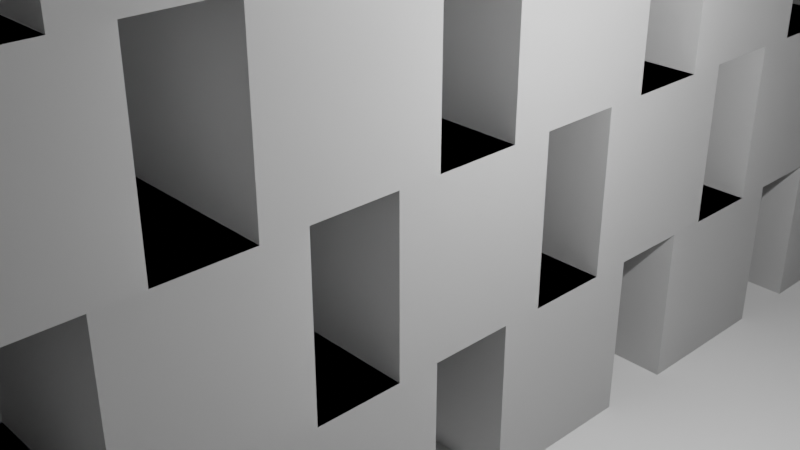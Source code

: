 # Source: piramidka.blend  (saved by Blender 3.6.13; exported with 4.5.12 LTS)
import bpy
from mathutils import Matrix  # noqa: F401  (used for matrix-valued properties, if any)

bpy.ops.wm.read_factory_settings(use_empty=True)
scene = bpy.context.scene
scene.name = 'Scene'

# ---- collections
col_collection = bpy.data.collections.new('Collection'); scene.collection.children.link(col_collection)

# ---- materials (node trees are filled in below, after node groups)
mat_material = bpy.data.materials.new('Material')
mat_material.alpha_threshold = 0.0
mat_material.use_transparent_shadow = False
mat_material.roughness = 0.5
mat_material.line_color = (0.0, 0.0, 0.0, 1.0)

# ---- material node trees
mat_material.use_nodes = True; mat_material.node_tree.nodes.clear()
_N = mat_material.node_tree.nodes; _L = mat_material.node_tree.links
n0 = _N.new('ShaderNodeOutputMaterial'); n0.name = 'Material Output'; n0.location = (300, 300)
n1 = _N.new('ShaderNodeBsdfPrincipled'); n1.name = 'Principled BSDF'; n1.location = (10, 300)
n1.distribution = 'GGX'
n1.subsurface_method = 'RANDOM_WALK_SKIN'
n1.inputs[3].default_value = 1.45
n1.inputs[27].default_value = (0.0, 0.0, 0.0, 1.0)
n1.inputs[28].default_value = 1.0
_L.new(n1.outputs[0], n0.inputs[0])
n0.is_active_output = True

# ---- world
world_world = bpy.data.worlds.new('World'); scene.world = world_world
world_world.use_nodes = True; world_world.node_tree.nodes.clear()
_N = world_world.node_tree.nodes; _L = world_world.node_tree.links
n0 = _N.new('ShaderNodeOutputWorld'); n0.name = 'World Output'; n0.location = (300, 300)
n1 = _N.new('ShaderNodeBackground'); n1.name = 'Background'; n1.location = (10, 300)
n1.inputs[0].default_value = (0.05088, 0.05088, 0.05088, 1.0)
_L.new(n1.outputs[0], n0.inputs[0])
n0.is_active_output = True
world_world.color = (0.05088, 0.05088, 0.05088)
world_world.use_sun_shadow = False
world_world.sun_shadow_jitter_overblur = 0.0

# ---- cameras
cam_camera = bpy.data.cameras.new('Camera')
cam_camera.clip_end = 100.0
cam_camera.ortho_scale = 7.314

# ---- lights
light_light = bpy.data.lights.new('Light', 'POINT')
light_light.transmission_factor = 0.0
light_light.energy = 1000.0
light_light.shadow_soft_size = 0.1
light_light.shadow_maximum_resolution = 0.006
light_light.use_absolute_resolution = True

# ---- meshes
me_cube = bpy.data.meshes.new('Cube')
me_cube.from_pydata([(1.0, 1.0, 1.0), (1.0, 1.0, -1.0), (1.0, -1.0, 1.0), (1.0, -1.0, -1.0), (-1.0, 1.0, 1.0), (-1.0, 1.0, -1.0), (-1.0, -1.0, 1.0), (-1.0, -1.0, -1.0)], [], [(0, 4, 6, 2), (3, 2, 6, 7), (7, 6, 4, 5), (5, 1, 3, 7), (1, 0, 2, 3), (5, 4, 0, 1)])
_uv = me_cube.uv_layers.new(name='UVMap')
_uv.uv.foreach_set('vector', [0.625, 0.5, 0.875, 0.5, 0.875, 0.75, 0.625, 0.75, 0.375, 0.75, 0.625, 0.75, 0.625, 1.0, 0.375, 1.0, 0.375, 0.0, 0.625, 0.0, 0.625, 0.25, 0.375, 0.25, 0.125, 0.5, 0.375, 0.5, 0.375, 0.75, 0.125, 0.75, 0.375, 0.5, 0.625, 0.5, 0.625, 0.75, 0.375, 0.75, 0.375, 0.25, 0.625, 0.25, 0.625, 0.5, 0.375, 0.5])
me_cube.materials.append(mat_material)
me_cube.use_mirror_vertex_groups = False
me_cube.update()
me_cube_005 = bpy.data.meshes.new('Cube.005')
me_cube_005.from_pydata([(1.0, 1.0, 1.0), (1.0, 1.0, -1.0), (1.0, -1.0, 1.0), (1.0, -1.0, -1.0), (-1.0, 1.0, 1.0), (-1.0, 1.0, -1.0), (-1.0, -1.0, 1.0), (-1.0, -1.0, -1.0)], [], [(0, 4, 6, 2), (3, 2, 6, 7), (7, 6, 4, 5), (5, 1, 3, 7), (1, 0, 2, 3), (5, 4, 0, 1)])
_uv = me_cube_005.uv_layers.new(name='UVMap')
_uv.uv.foreach_set('vector', [0.625, 0.5, 0.875, 0.5, 0.875, 0.75, 0.625, 0.75, 0.375, 0.75, 0.625, 0.75, 0.625, 1.0, 0.375, 1.0, 0.375, 0.0, 0.625, 0.0, 0.625, 0.25, 0.375, 0.25, 0.125, 0.5, 0.375, 0.5, 0.375, 0.75, 0.125, 0.75, 0.375, 0.5, 0.625, 0.5, 0.625, 0.75, 0.375, 0.75, 0.375, 0.25, 0.625, 0.25, 0.625, 0.5, 0.375, 0.5])
me_cube_005.materials.append(mat_material)
me_cube_005.use_mirror_vertex_groups = False
me_cube_005.update()
me_cube_006 = bpy.data.meshes.new('Cube.006')
me_cube_006.from_pydata([(1.0, 1.0, 1.0), (1.0, 1.0, -1.0), (1.0, -1.0, 1.0), (1.0, -1.0, -1.0), (-1.0, 1.0, 1.0), (-1.0, 1.0, -1.0), (-1.0, -1.0, 1.0), (-1.0, -1.0, -1.0)], [], [(0, 4, 6, 2), (3, 2, 6, 7), (7, 6, 4, 5), (5, 1, 3, 7), (1, 0, 2, 3), (5, 4, 0, 1)])
_uv = me_cube_006.uv_layers.new(name='UVMap')
_uv.uv.foreach_set('vector', [0.625, 0.5, 0.875, 0.5, 0.875, 0.75, 0.625, 0.75, 0.375, 0.75, 0.625, 0.75, 0.625, 1.0, 0.375, 1.0, 0.375, 0.0, 0.625, 0.0, 0.625, 0.25, 0.375, 0.25, 0.125, 0.5, 0.375, 0.5, 0.375, 0.75, 0.125, 0.75, 0.375, 0.5, 0.625, 0.5, 0.625, 0.75, 0.375, 0.75, 0.375, 0.25, 0.625, 0.25, 0.625, 0.5, 0.375, 0.5])
me_cube_006.materials.append(mat_material)
me_cube_006.use_mirror_vertex_groups = False
me_cube_006.update()
me_cube_007 = bpy.data.meshes.new('Cube.007')
me_cube_007.from_pydata([(1.0, 1.0, 1.0), (1.0, 1.0, -1.0), (1.0, -1.0, 1.0), (1.0, -1.0, -1.0), (-1.0, 1.0, 1.0), (-1.0, 1.0, -1.0), (-1.0, -1.0, 1.0), (-1.0, -1.0, -1.0)], [], [(0, 4, 6, 2), (3, 2, 6, 7), (7, 6, 4, 5), (5, 1, 3, 7), (1, 0, 2, 3), (5, 4, 0, 1)])
_uv = me_cube_007.uv_layers.new(name='UVMap')
_uv.uv.foreach_set('vector', [0.625, 0.5, 0.875, 0.5, 0.875, 0.75, 0.625, 0.75, 0.375, 0.75, 0.625, 0.75, 0.625, 1.0, 0.375, 1.0, 0.375, 0.0, 0.625, 0.0, 0.625, 0.25, 0.375, 0.25, 0.125, 0.5, 0.375, 0.5, 0.375, 0.75, 0.125, 0.75, 0.375, 0.5, 0.625, 0.5, 0.625, 0.75, 0.375, 0.75, 0.375, 0.25, 0.625, 0.25, 0.625, 0.5, 0.375, 0.5])
me_cube_007.materials.append(mat_material)
me_cube_007.use_mirror_vertex_groups = False
me_cube_007.update()
me_cube_008 = bpy.data.meshes.new('Cube.008')
me_cube_008.from_pydata([(1.0, 1.0, 1.0), (1.0, 1.0, -1.0), (1.0, -1.0, 1.0), (1.0, -1.0, -1.0), (-1.0, 1.0, 1.0), (-1.0, 1.0, -1.0), (-1.0, -1.0, 1.0), (-1.0, -1.0, -1.0)], [], [(0, 4, 6, 2), (3, 2, 6, 7), (7, 6, 4, 5), (5, 1, 3, 7), (1, 0, 2, 3), (5, 4, 0, 1)])
_uv = me_cube_008.uv_layers.new(name='UVMap')
_uv.uv.foreach_set('vector', [0.625, 0.5, 0.875, 0.5, 0.875, 0.75, 0.625, 0.75, 0.375, 0.75, 0.625, 0.75, 0.625, 1.0, 0.375, 1.0, 0.375, 0.0, 0.625, 0.0, 0.625, 0.25, 0.375, 0.25, 0.125, 0.5, 0.375, 0.5, 0.375, 0.75, 0.125, 0.75, 0.375, 0.5, 0.625, 0.5, 0.625, 0.75, 0.375, 0.75, 0.375, 0.25, 0.625, 0.25, 0.625, 0.5, 0.375, 0.5])
me_cube_008.materials.append(mat_material)
me_cube_008.use_mirror_vertex_groups = False
me_cube_008.update()
me_cube_009 = bpy.data.meshes.new('Cube.009')
me_cube_009.from_pydata([(1.0, 1.0, 1.0), (1.0, 1.0, -1.0), (1.0, -1.0, 1.0), (1.0, -1.0, -1.0), (-1.0, 1.0, 1.0), (-1.0, 1.0, -1.0), (-1.0, -1.0, 1.0), (-1.0, -1.0, -1.0)], [], [(0, 4, 6, 2), (3, 2, 6, 7), (7, 6, 4, 5), (5, 1, 3, 7), (1, 0, 2, 3), (5, 4, 0, 1)])
_uv = me_cube_009.uv_layers.new(name='UVMap')
_uv.uv.foreach_set('vector', [0.625, 0.5, 0.875, 0.5, 0.875, 0.75, 0.625, 0.75, 0.375, 0.75, 0.625, 0.75, 0.625, 1.0, 0.375, 1.0, 0.375, 0.0, 0.625, 0.0, 0.625, 0.25, 0.375, 0.25, 0.125, 0.5, 0.375, 0.5, 0.375, 0.75, 0.125, 0.75, 0.375, 0.5, 0.625, 0.5, 0.625, 0.75, 0.375, 0.75, 0.375, 0.25, 0.625, 0.25, 0.625, 0.5, 0.375, 0.5])
me_cube_009.materials.append(mat_material)
me_cube_009.use_mirror_vertex_groups = False
me_cube_009.update()
me_cube_011 = bpy.data.meshes.new('Cube.011')
me_cube_011.from_pydata([(1.0, 1.0, 1.0), (1.0, 1.0, -1.0), (1.0, -1.0, 1.0), (1.0, -1.0, -1.0), (-1.0, 1.0, 1.0), (-1.0, 1.0, -1.0), (-1.0, -1.0, 1.0), (-1.0, -1.0, -1.0)], [], [(0, 4, 6, 2), (3, 2, 6, 7), (7, 6, 4, 5), (5, 1, 3, 7), (1, 0, 2, 3), (5, 4, 0, 1)])
_uv = me_cube_011.uv_layers.new(name='UVMap')
_uv.uv.foreach_set('vector', [0.625, 0.5, 0.875, 0.5, 0.875, 0.75, 0.625, 0.75, 0.375, 0.75, 0.625, 0.75, 0.625, 1.0, 0.375, 1.0, 0.375, 0.0, 0.625, 0.0, 0.625, 0.25, 0.375, 0.25, 0.125, 0.5, 0.375, 0.5, 0.375, 0.75, 0.125, 0.75, 0.375, 0.5, 0.625, 0.5, 0.625, 0.75, 0.375, 0.75, 0.375, 0.25, 0.625, 0.25, 0.625, 0.5, 0.375, 0.5])
me_cube_011.materials.append(mat_material)
me_cube_011.use_mirror_vertex_groups = False
me_cube_011.update()
me_cube_012 = bpy.data.meshes.new('Cube.012')
me_cube_012.from_pydata([(1.0, 1.0, 1.0), (1.0, 1.0, -1.0), (1.0, -1.0, 1.0), (1.0, -1.0, -1.0), (-1.0, 1.0, 1.0), (-1.0, 1.0, -1.0), (-1.0, -1.0, 1.0), (-1.0, -1.0, -1.0)], [], [(0, 4, 6, 2), (3, 2, 6, 7), (7, 6, 4, 5), (5, 1, 3, 7), (1, 0, 2, 3), (5, 4, 0, 1)])
_uv = me_cube_012.uv_layers.new(name='UVMap')
_uv.uv.foreach_set('vector', [0.625, 0.5, 0.875, 0.5, 0.875, 0.75, 0.625, 0.75, 0.375, 0.75, 0.625, 0.75, 0.625, 1.0, 0.375, 1.0, 0.375, 0.0, 0.625, 0.0, 0.625, 0.25, 0.375, 0.25, 0.125, 0.5, 0.375, 0.5, 0.375, 0.75, 0.125, 0.75, 0.375, 0.5, 0.625, 0.5, 0.625, 0.75, 0.375, 0.75, 0.375, 0.25, 0.625, 0.25, 0.625, 0.5, 0.375, 0.5])
me_cube_012.materials.append(mat_material)
me_cube_012.use_mirror_vertex_groups = False
me_cube_012.update()
me_cube_013 = bpy.data.meshes.new('Cube.013')
me_cube_013.from_pydata([(1.0, 1.0, 1.0), (1.0, 1.0, -1.0), (1.0, -1.0, 1.0), (1.0, -1.0, -1.0), (-1.0, 1.0, 1.0), (-1.0, 1.0, -1.0), (-1.0, -1.0, 1.0), (-1.0, -1.0, -1.0)], [], [(0, 4, 6, 2), (3, 2, 6, 7), (7, 6, 4, 5), (5, 1, 3, 7), (1, 0, 2, 3), (5, 4, 0, 1)])
_uv = me_cube_013.uv_layers.new(name='UVMap')
_uv.uv.foreach_set('vector', [0.625, 0.5, 0.875, 0.5, 0.875, 0.75, 0.625, 0.75, 0.375, 0.75, 0.625, 0.75, 0.625, 1.0, 0.375, 1.0, 0.375, 0.0, 0.625, 0.0, 0.625, 0.25, 0.375, 0.25, 0.125, 0.5, 0.375, 0.5, 0.375, 0.75, 0.125, 0.75, 0.375, 0.5, 0.625, 0.5, 0.625, 0.75, 0.375, 0.75, 0.375, 0.25, 0.625, 0.25, 0.625, 0.5, 0.375, 0.5])
me_cube_013.materials.append(mat_material)
me_cube_013.use_mirror_vertex_groups = False
me_cube_013.update()
me_cube_014 = bpy.data.meshes.new('Cube.014')
me_cube_014.from_pydata([(1.0, 1.0, 1.0), (1.0, 1.0, -1.0), (1.0, -1.0, 1.0), (1.0, -1.0, -1.0), (-1.0, 1.0, 1.0), (-1.0, 1.0, -1.0), (-1.0, -1.0, 1.0), (-1.0, -1.0, -1.0)], [], [(0, 4, 6, 2), (3, 2, 6, 7), (7, 6, 4, 5), (5, 1, 3, 7), (1, 0, 2, 3), (5, 4, 0, 1)])
_uv = me_cube_014.uv_layers.new(name='UVMap')
_uv.uv.foreach_set('vector', [0.625, 0.5, 0.875, 0.5, 0.875, 0.75, 0.625, 0.75, 0.375, 0.75, 0.625, 0.75, 0.625, 1.0, 0.375, 1.0, 0.375, 0.0, 0.625, 0.0, 0.625, 0.25, 0.375, 0.25, 0.125, 0.5, 0.375, 0.5, 0.375, 0.75, 0.125, 0.75, 0.375, 0.5, 0.625, 0.5, 0.625, 0.75, 0.375, 0.75, 0.375, 0.25, 0.625, 0.25, 0.625, 0.5, 0.375, 0.5])
me_cube_014.materials.append(mat_material)
me_cube_014.use_mirror_vertex_groups = False
me_cube_014.update()
me_cube_015 = bpy.data.meshes.new('Cube.015')
me_cube_015.from_pydata([(1.0, 1.0, 1.0), (1.0, 1.0, -1.0), (1.0, -1.0, 1.0), (1.0, -1.0, -1.0), (-1.0, 1.0, 1.0), (-1.0, 1.0, -1.0), (-1.0, -1.0, 1.0), (-1.0, -1.0, -1.0)], [], [(0, 4, 6, 2), (3, 2, 6, 7), (7, 6, 4, 5), (5, 1, 3, 7), (1, 0, 2, 3), (5, 4, 0, 1)])
_uv = me_cube_015.uv_layers.new(name='UVMap')
_uv.uv.foreach_set('vector', [0.625, 0.5, 0.875, 0.5, 0.875, 0.75, 0.625, 0.75, 0.375, 0.75, 0.625, 0.75, 0.625, 1.0, 0.375, 1.0, 0.375, 0.0, 0.625, 0.0, 0.625, 0.25, 0.375, 0.25, 0.125, 0.5, 0.375, 0.5, 0.375, 0.75, 0.125, 0.75, 0.375, 0.5, 0.625, 0.5, 0.625, 0.75, 0.375, 0.75, 0.375, 0.25, 0.625, 0.25, 0.625, 0.5, 0.375, 0.5])
me_cube_015.materials.append(mat_material)
me_cube_015.use_mirror_vertex_groups = False
me_cube_015.update()
me_cube_016 = bpy.data.meshes.new('Cube.016')
me_cube_016.from_pydata([(1.0, 1.0, 1.0), (1.0, 1.0, -1.0), (1.0, -1.0, 1.0), (1.0, -1.0, -1.0), (-1.0, 1.0, 1.0), (-1.0, 1.0, -1.0), (-1.0, -1.0, 1.0), (-1.0, -1.0, -1.0)], [], [(0, 4, 6, 2), (3, 2, 6, 7), (7, 6, 4, 5), (5, 1, 3, 7), (1, 0, 2, 3), (5, 4, 0, 1)])
_uv = me_cube_016.uv_layers.new(name='UVMap')
_uv.uv.foreach_set('vector', [0.625, 0.5, 0.875, 0.5, 0.875, 0.75, 0.625, 0.75, 0.375, 0.75, 0.625, 0.75, 0.625, 1.0, 0.375, 1.0, 0.375, 0.0, 0.625, 0.0, 0.625, 0.25, 0.375, 0.25, 0.125, 0.5, 0.375, 0.5, 0.375, 0.75, 0.125, 0.75, 0.375, 0.5, 0.625, 0.5, 0.625, 0.75, 0.375, 0.75, 0.375, 0.25, 0.625, 0.25, 0.625, 0.5, 0.375, 0.5])
me_cube_016.materials.append(mat_material)
me_cube_016.use_mirror_vertex_groups = False
me_cube_016.update()
me_cube_017 = bpy.data.meshes.new('Cube.017')
me_cube_017.from_pydata([(1.0, 1.0, 1.0), (1.0, 1.0, -1.0), (1.0, -1.0, 1.0), (1.0, -1.0, -1.0), (-1.0, 1.0, 1.0), (-1.0, 1.0, -1.0), (-1.0, -1.0, 1.0), (-1.0, -1.0, -1.0)], [], [(0, 4, 6, 2), (3, 2, 6, 7), (7, 6, 4, 5), (5, 1, 3, 7), (1, 0, 2, 3), (5, 4, 0, 1)])
_uv = me_cube_017.uv_layers.new(name='UVMap')
_uv.uv.foreach_set('vector', [0.625, 0.5, 0.875, 0.5, 0.875, 0.75, 0.625, 0.75, 0.375, 0.75, 0.625, 0.75, 0.625, 1.0, 0.375, 1.0, 0.375, 0.0, 0.625, 0.0, 0.625, 0.25, 0.375, 0.25, 0.125, 0.5, 0.375, 0.5, 0.375, 0.75, 0.125, 0.75, 0.375, 0.5, 0.625, 0.5, 0.625, 0.75, 0.375, 0.75, 0.375, 0.25, 0.625, 0.25, 0.625, 0.5, 0.375, 0.5])
me_cube_017.materials.append(mat_material)
me_cube_017.use_mirror_vertex_groups = False
me_cube_017.update()
me_cube_018 = bpy.data.meshes.new('Cube.018')
me_cube_018.from_pydata([(1.0, 1.0, 1.0), (1.0, 1.0, -1.0), (1.0, -1.0, 1.0), (1.0, -1.0, -1.0), (-1.0, 1.0, 1.0), (-1.0, 1.0, -1.0), (-1.0, -1.0, 1.0), (-1.0, -1.0, -1.0)], [], [(0, 4, 6, 2), (3, 2, 6, 7), (7, 6, 4, 5), (5, 1, 3, 7), (1, 0, 2, 3), (5, 4, 0, 1)])
_uv = me_cube_018.uv_layers.new(name='UVMap')
_uv.uv.foreach_set('vector', [0.625, 0.5, 0.875, 0.5, 0.875, 0.75, 0.625, 0.75, 0.375, 0.75, 0.625, 0.75, 0.625, 1.0, 0.375, 1.0, 0.375, 0.0, 0.625, 0.0, 0.625, 0.25, 0.375, 0.25, 0.125, 0.5, 0.375, 0.5, 0.375, 0.75, 0.125, 0.75, 0.375, 0.5, 0.625, 0.5, 0.625, 0.75, 0.375, 0.75, 0.375, 0.25, 0.625, 0.25, 0.625, 0.5, 0.375, 0.5])
me_cube_018.materials.append(mat_material)
me_cube_018.use_mirror_vertex_groups = False
me_cube_018.update()
me_cube_019 = bpy.data.meshes.new('Cube.019')
me_cube_019.from_pydata([(1.0, 1.0, 1.0), (1.0, 1.0, -1.0), (1.0, -1.0, 1.0), (1.0, -1.0, -1.0), (-1.0, 1.0, 1.0), (-1.0, 1.0, -1.0), (-1.0, -1.0, 1.0), (-1.0, -1.0, -1.0)], [], [(0, 4, 6, 2), (3, 2, 6, 7), (7, 6, 4, 5), (5, 1, 3, 7), (1, 0, 2, 3), (5, 4, 0, 1)])
_uv = me_cube_019.uv_layers.new(name='UVMap')
_uv.uv.foreach_set('vector', [0.625, 0.5, 0.875, 0.5, 0.875, 0.75, 0.625, 0.75, 0.375, 0.75, 0.625, 0.75, 0.625, 1.0, 0.375, 1.0, 0.375, 0.0, 0.625, 0.0, 0.625, 0.25, 0.375, 0.25, 0.125, 0.5, 0.375, 0.5, 0.375, 0.75, 0.125, 0.75, 0.375, 0.5, 0.625, 0.5, 0.625, 0.75, 0.375, 0.75, 0.375, 0.25, 0.625, 0.25, 0.625, 0.5, 0.375, 0.5])
me_cube_019.materials.append(mat_material)
me_cube_019.use_mirror_vertex_groups = False
me_cube_019.update()
me_cube_020 = bpy.data.meshes.new('Cube.020')
me_cube_020.from_pydata([(1.0, 1.0, 1.0), (1.0, 1.0, -1.0), (1.0, -1.0, 1.0), (1.0, -1.0, -1.0), (-1.0, 1.0, 1.0), (-1.0, 1.0, -1.0), (-1.0, -1.0, 1.0), (-1.0, -1.0, -1.0)], [], [(0, 4, 6, 2), (3, 2, 6, 7), (7, 6, 4, 5), (5, 1, 3, 7), (1, 0, 2, 3), (5, 4, 0, 1)])
_uv = me_cube_020.uv_layers.new(name='UVMap')
_uv.uv.foreach_set('vector', [0.625, 0.5, 0.875, 0.5, 0.875, 0.75, 0.625, 0.75, 0.375, 0.75, 0.625, 0.75, 0.625, 1.0, 0.375, 1.0, 0.375, 0.0, 0.625, 0.0, 0.625, 0.25, 0.375, 0.25, 0.125, 0.5, 0.375, 0.5, 0.375, 0.75, 0.125, 0.75, 0.375, 0.5, 0.625, 0.5, 0.625, 0.75, 0.375, 0.75, 0.375, 0.25, 0.625, 0.25, 0.625, 0.5, 0.375, 0.5])
me_cube_020.materials.append(mat_material)
me_cube_020.use_mirror_vertex_groups = False
me_cube_020.update()
me_cube_021 = bpy.data.meshes.new('Cube.021')
me_cube_021.from_pydata([(1.0, 1.0, 1.0), (1.0, 1.0, -1.0), (1.0, -1.0, 1.0), (1.0, -1.0, -1.0), (-1.0, 1.0, 1.0), (-1.0, 1.0, -1.0), (-1.0, -1.0, 1.0), (-1.0, -1.0, -1.0)], [], [(0, 4, 6, 2), (3, 2, 6, 7), (7, 6, 4, 5), (5, 1, 3, 7), (1, 0, 2, 3), (5, 4, 0, 1)])
_uv = me_cube_021.uv_layers.new(name='UVMap')
_uv.uv.foreach_set('vector', [0.625, 0.5, 0.875, 0.5, 0.875, 0.75, 0.625, 0.75, 0.375, 0.75, 0.625, 0.75, 0.625, 1.0, 0.375, 1.0, 0.375, 0.0, 0.625, 0.0, 0.625, 0.25, 0.375, 0.25, 0.125, 0.5, 0.375, 0.5, 0.375, 0.75, 0.125, 0.75, 0.375, 0.5, 0.625, 0.5, 0.625, 0.75, 0.375, 0.75, 0.375, 0.25, 0.625, 0.25, 0.625, 0.5, 0.375, 0.5])
me_cube_021.materials.append(mat_material)
me_cube_021.use_mirror_vertex_groups = False
me_cube_021.update()
me_cube_022 = bpy.data.meshes.new('Cube.022')
me_cube_022.from_pydata([(1.0, 1.0, 1.0), (1.0, 1.0, -1.0), (1.0, -1.0, 1.0), (1.0, -1.0, -1.0), (-1.0, 1.0, 1.0), (-1.0, 1.0, -1.0), (-1.0, -1.0, 1.0), (-1.0, -1.0, -1.0)], [], [(0, 4, 6, 2), (3, 2, 6, 7), (7, 6, 4, 5), (5, 1, 3, 7), (1, 0, 2, 3), (5, 4, 0, 1)])
_uv = me_cube_022.uv_layers.new(name='UVMap')
_uv.uv.foreach_set('vector', [0.625, 0.5, 0.875, 0.5, 0.875, 0.75, 0.625, 0.75, 0.375, 0.75, 0.625, 0.75, 0.625, 1.0, 0.375, 1.0, 0.375, 0.0, 0.625, 0.0, 0.625, 0.25, 0.375, 0.25, 0.125, 0.5, 0.375, 0.5, 0.375, 0.75, 0.125, 0.75, 0.375, 0.5, 0.625, 0.5, 0.625, 0.75, 0.375, 0.75, 0.375, 0.25, 0.625, 0.25, 0.625, 0.5, 0.375, 0.5])
me_cube_022.materials.append(mat_material)
me_cube_022.use_mirror_vertex_groups = False
me_cube_022.update()
me_cube_023 = bpy.data.meshes.new('Cube.023')
me_cube_023.from_pydata([(1.0, 1.0, 1.0), (1.0, 1.0, -1.0), (1.0, -1.0, 1.0), (1.0, -1.0, -1.0), (-1.0, 1.0, 1.0), (-1.0, 1.0, -1.0), (-1.0, -1.0, 1.0), (-1.0, -1.0, -1.0)], [], [(0, 4, 6, 2), (3, 2, 6, 7), (7, 6, 4, 5), (5, 1, 3, 7), (1, 0, 2, 3), (5, 4, 0, 1)])
_uv = me_cube_023.uv_layers.new(name='UVMap')
_uv.uv.foreach_set('vector', [0.625, 0.5, 0.875, 0.5, 0.875, 0.75, 0.625, 0.75, 0.375, 0.75, 0.625, 0.75, 0.625, 1.0, 0.375, 1.0, 0.375, 0.0, 0.625, 0.0, 0.625, 0.25, 0.375, 0.25, 0.125, 0.5, 0.375, 0.5, 0.375, 0.75, 0.125, 0.75, 0.375, 0.5, 0.625, 0.5, 0.625, 0.75, 0.375, 0.75, 0.375, 0.25, 0.625, 0.25, 0.625, 0.5, 0.375, 0.5])
me_cube_023.materials.append(mat_material)
me_cube_023.use_mirror_vertex_groups = False
me_cube_023.update()
me_cube_024 = bpy.data.meshes.new('Cube.024')
me_cube_024.from_pydata([(1.0, 1.0, 1.0), (1.0, 1.0, -1.0), (1.0, -1.0, 1.0), (1.0, -1.0, -1.0), (-1.0, 1.0, 1.0), (-1.0, 1.0, -1.0), (-1.0, -1.0, 1.0), (-1.0, -1.0, -1.0)], [], [(0, 4, 6, 2), (3, 2, 6, 7), (7, 6, 4, 5), (5, 1, 3, 7), (1, 0, 2, 3), (5, 4, 0, 1)])
_uv = me_cube_024.uv_layers.new(name='UVMap')
_uv.uv.foreach_set('vector', [0.625, 0.5, 0.875, 0.5, 0.875, 0.75, 0.625, 0.75, 0.375, 0.75, 0.625, 0.75, 0.625, 1.0, 0.375, 1.0, 0.375, 0.0, 0.625, 0.0, 0.625, 0.25, 0.375, 0.25, 0.125, 0.5, 0.375, 0.5, 0.375, 0.75, 0.125, 0.75, 0.375, 0.5, 0.625, 0.5, 0.625, 0.75, 0.375, 0.75, 0.375, 0.25, 0.625, 0.25, 0.625, 0.5, 0.375, 0.5])
me_cube_024.materials.append(mat_material)
me_cube_024.use_mirror_vertex_groups = False
me_cube_024.update()
me_cube_025 = bpy.data.meshes.new('Cube.025')
me_cube_025.from_pydata([(1.0, 1.0, 1.0), (1.0, 1.0, -1.0), (1.0, -1.0, 1.0), (1.0, -1.0, -1.0), (-1.0, 1.0, 1.0), (-1.0, 1.0, -1.0), (-1.0, -1.0, 1.0), (-1.0, -1.0, -1.0)], [], [(0, 4, 6, 2), (3, 2, 6, 7), (7, 6, 4, 5), (5, 1, 3, 7), (1, 0, 2, 3), (5, 4, 0, 1)])
_uv = me_cube_025.uv_layers.new(name='UVMap')
_uv.uv.foreach_set('vector', [0.625, 0.5, 0.875, 0.5, 0.875, 0.75, 0.625, 0.75, 0.375, 0.75, 0.625, 0.75, 0.625, 1.0, 0.375, 1.0, 0.375, 0.0, 0.625, 0.0, 0.625, 0.25, 0.375, 0.25, 0.125, 0.5, 0.375, 0.5, 0.375, 0.75, 0.125, 0.75, 0.375, 0.5, 0.625, 0.5, 0.625, 0.75, 0.375, 0.75, 0.375, 0.25, 0.625, 0.25, 0.625, 0.5, 0.375, 0.5])
me_cube_025.materials.append(mat_material)
me_cube_025.use_mirror_vertex_groups = False
me_cube_025.update()
me_cube_026 = bpy.data.meshes.new('Cube.026')
me_cube_026.from_pydata([(1.0, 1.0, 1.0), (1.0, 1.0, -1.0), (1.0, -1.0, 1.0), (1.0, -1.0, -1.0), (-1.0, 1.0, 1.0), (-1.0, 1.0, -1.0), (-1.0, -1.0, 1.0), (-1.0, -1.0, -1.0)], [], [(0, 4, 6, 2), (3, 2, 6, 7), (7, 6, 4, 5), (5, 1, 3, 7), (1, 0, 2, 3), (5, 4, 0, 1)])
_uv = me_cube_026.uv_layers.new(name='UVMap')
_uv.uv.foreach_set('vector', [0.625, 0.5, 0.875, 0.5, 0.875, 0.75, 0.625, 0.75, 0.375, 0.75, 0.625, 0.75, 0.625, 1.0, 0.375, 1.0, 0.375, 0.0, 0.625, 0.0, 0.625, 0.25, 0.375, 0.25, 0.125, 0.5, 0.375, 0.5, 0.375, 0.75, 0.125, 0.75, 0.375, 0.5, 0.625, 0.5, 0.625, 0.75, 0.375, 0.75, 0.375, 0.25, 0.625, 0.25, 0.625, 0.5, 0.375, 0.5])
me_cube_026.materials.append(mat_material)
me_cube_026.use_mirror_vertex_groups = False
me_cube_026.update()
me_cube_027 = bpy.data.meshes.new('Cube.027')
me_cube_027.from_pydata([(1.0, 1.0, 1.0), (1.0, 1.0, -1.0), (1.0, -1.0, 1.0), (1.0, -1.0, -1.0), (-1.0, 1.0, 1.0), (-1.0, 1.0, -1.0), (-1.0, -1.0, 1.0), (-1.0, -1.0, -1.0)], [], [(0, 4, 6, 2), (3, 2, 6, 7), (7, 6, 4, 5), (5, 1, 3, 7), (1, 0, 2, 3), (5, 4, 0, 1)])
_uv = me_cube_027.uv_layers.new(name='UVMap')
_uv.uv.foreach_set('vector', [0.625, 0.5, 0.875, 0.5, 0.875, 0.75, 0.625, 0.75, 0.375, 0.75, 0.625, 0.75, 0.625, 1.0, 0.375, 1.0, 0.375, 0.0, 0.625, 0.0, 0.625, 0.25, 0.375, 0.25, 0.125, 0.5, 0.375, 0.5, 0.375, 0.75, 0.125, 0.75, 0.375, 0.5, 0.625, 0.5, 0.625, 0.75, 0.375, 0.75, 0.375, 0.25, 0.625, 0.25, 0.625, 0.5, 0.375, 0.5])
me_cube_027.materials.append(mat_material)
me_cube_027.use_mirror_vertex_groups = False
me_cube_027.update()
me_cube_028 = bpy.data.meshes.new('Cube.028')
me_cube_028.from_pydata([(1.0, 1.0, 1.0), (1.0, 1.0, -1.0), (1.0, -1.0, 1.0), (1.0, -1.0, -1.0), (-1.0, 1.0, 1.0), (-1.0, 1.0, -1.0), (-1.0, -1.0, 1.0), (-1.0, -1.0, -1.0)], [], [(0, 4, 6, 2), (3, 2, 6, 7), (7, 6, 4, 5), (5, 1, 3, 7), (1, 0, 2, 3), (5, 4, 0, 1)])
_uv = me_cube_028.uv_layers.new(name='UVMap')
_uv.uv.foreach_set('vector', [0.625, 0.5, 0.875, 0.5, 0.875, 0.75, 0.625, 0.75, 0.375, 0.75, 0.625, 0.75, 0.625, 1.0, 0.375, 1.0, 0.375, 0.0, 0.625, 0.0, 0.625, 0.25, 0.375, 0.25, 0.125, 0.5, 0.375, 0.5, 0.375, 0.75, 0.125, 0.75, 0.375, 0.5, 0.625, 0.5, 0.625, 0.75, 0.375, 0.75, 0.375, 0.25, 0.625, 0.25, 0.625, 0.5, 0.375, 0.5])
me_cube_028.materials.append(mat_material)
me_cube_028.use_mirror_vertex_groups = False
me_cube_028.update()
me_cube_029 = bpy.data.meshes.new('Cube.029')
me_cube_029.from_pydata([(1.0, 1.0, 1.0), (1.0, 1.0, -1.0), (1.0, -1.0, 1.0), (1.0, -1.0, -1.0), (-1.0, 1.0, 1.0), (-1.0, 1.0, -1.0), (-1.0, -1.0, 1.0), (-1.0, -1.0, -1.0)], [], [(0, 4, 6, 2), (3, 2, 6, 7), (7, 6, 4, 5), (5, 1, 3, 7), (1, 0, 2, 3), (5, 4, 0, 1)])
_uv = me_cube_029.uv_layers.new(name='UVMap')
_uv.uv.foreach_set('vector', [0.625, 0.5, 0.875, 0.5, 0.875, 0.75, 0.625, 0.75, 0.375, 0.75, 0.625, 0.75, 0.625, 1.0, 0.375, 1.0, 0.375, 0.0, 0.625, 0.0, 0.625, 0.25, 0.375, 0.25, 0.125, 0.5, 0.375, 0.5, 0.375, 0.75, 0.125, 0.75, 0.375, 0.5, 0.625, 0.5, 0.625, 0.75, 0.375, 0.75, 0.375, 0.25, 0.625, 0.25, 0.625, 0.5, 0.375, 0.5])
me_cube_029.materials.append(mat_material)
me_cube_029.use_mirror_vertex_groups = False
me_cube_029.update()
me_cube_030 = bpy.data.meshes.new('Cube.030')
me_cube_030.from_pydata([(1.0, 1.0, 1.0), (1.0, 1.0, -1.0), (1.0, -1.0, 1.0), (1.0, -1.0, -1.0), (-1.0, 1.0, 1.0), (-1.0, 1.0, -1.0), (-1.0, -1.0, 1.0), (-1.0, -1.0, -1.0)], [], [(0, 4, 6, 2), (3, 2, 6, 7), (7, 6, 4, 5), (5, 1, 3, 7), (1, 0, 2, 3), (5, 4, 0, 1)])
_uv = me_cube_030.uv_layers.new(name='UVMap')
_uv.uv.foreach_set('vector', [0.625, 0.5, 0.875, 0.5, 0.875, 0.75, 0.625, 0.75, 0.375, 0.75, 0.625, 0.75, 0.625, 1.0, 0.375, 1.0, 0.375, 0.0, 0.625, 0.0, 0.625, 0.25, 0.375, 0.25, 0.125, 0.5, 0.375, 0.5, 0.375, 0.75, 0.125, 0.75, 0.375, 0.5, 0.625, 0.5, 0.625, 0.75, 0.375, 0.75, 0.375, 0.25, 0.625, 0.25, 0.625, 0.5, 0.375, 0.5])
me_cube_030.materials.append(mat_material)
me_cube_030.use_mirror_vertex_groups = False
me_cube_030.update()
me_cube_031 = bpy.data.meshes.new('Cube.031')
me_cube_031.from_pydata([(1.0, 1.0, 1.0), (1.0, 1.0, -1.0), (1.0, -1.0, 1.0), (1.0, -1.0, -1.0), (-1.0, 1.0, 1.0), (-1.0, 1.0, -1.0), (-1.0, -1.0, 1.0), (-1.0, -1.0, -1.0)], [], [(0, 4, 6, 2), (3, 2, 6, 7), (7, 6, 4, 5), (5, 1, 3, 7), (1, 0, 2, 3), (5, 4, 0, 1)])
_uv = me_cube_031.uv_layers.new(name='UVMap')
_uv.uv.foreach_set('vector', [0.625, 0.5, 0.875, 0.5, 0.875, 0.75, 0.625, 0.75, 0.375, 0.75, 0.625, 0.75, 0.625, 1.0, 0.375, 1.0, 0.375, 0.0, 0.625, 0.0, 0.625, 0.25, 0.375, 0.25, 0.125, 0.5, 0.375, 0.5, 0.375, 0.75, 0.125, 0.75, 0.375, 0.5, 0.625, 0.5, 0.625, 0.75, 0.375, 0.75, 0.375, 0.25, 0.625, 0.25, 0.625, 0.5, 0.375, 0.5])
me_cube_031.materials.append(mat_material)
me_cube_031.use_mirror_vertex_groups = False
me_cube_031.update()
me_cube_032 = bpy.data.meshes.new('Cube.032')
me_cube_032.from_pydata([(1.0, 1.0, 1.0), (1.0, 1.0, -1.0), (1.0, -1.0, 1.0), (1.0, -1.0, -1.0), (-1.0, 1.0, 1.0), (-1.0, 1.0, -1.0), (-1.0, -1.0, 1.0), (-1.0, -1.0, -1.0)], [], [(0, 4, 6, 2), (3, 2, 6, 7), (7, 6, 4, 5), (5, 1, 3, 7), (1, 0, 2, 3), (5, 4, 0, 1)])
_uv = me_cube_032.uv_layers.new(name='UVMap')
_uv.uv.foreach_set('vector', [0.625, 0.5, 0.875, 0.5, 0.875, 0.75, 0.625, 0.75, 0.375, 0.75, 0.625, 0.75, 0.625, 1.0, 0.375, 1.0, 0.375, 0.0, 0.625, 0.0, 0.625, 0.25, 0.375, 0.25, 0.125, 0.5, 0.375, 0.5, 0.375, 0.75, 0.125, 0.75, 0.375, 0.5, 0.625, 0.5, 0.625, 0.75, 0.375, 0.75, 0.375, 0.25, 0.625, 0.25, 0.625, 0.5, 0.375, 0.5])
me_cube_032.materials.append(mat_material)
me_cube_032.use_mirror_vertex_groups = False
me_cube_032.update()
me_cube_033 = bpy.data.meshes.new('Cube.033')
me_cube_033.from_pydata([(1.0, 1.0, 1.0), (1.0, 1.0, -1.0), (1.0, -1.0, 1.0), (1.0, -1.0, -1.0), (-1.0, 1.0, 1.0), (-1.0, 1.0, -1.0), (-1.0, -1.0, 1.0), (-1.0, -1.0, -1.0)], [], [(0, 4, 6, 2), (3, 2, 6, 7), (7, 6, 4, 5), (5, 1, 3, 7), (1, 0, 2, 3), (5, 4, 0, 1)])
_uv = me_cube_033.uv_layers.new(name='UVMap')
_uv.uv.foreach_set('vector', [0.625, 0.5, 0.875, 0.5, 0.875, 0.75, 0.625, 0.75, 0.375, 0.75, 0.625, 0.75, 0.625, 1.0, 0.375, 1.0, 0.375, 0.0, 0.625, 0.0, 0.625, 0.25, 0.375, 0.25, 0.125, 0.5, 0.375, 0.5, 0.375, 0.75, 0.125, 0.75, 0.375, 0.5, 0.625, 0.5, 0.625, 0.75, 0.375, 0.75, 0.375, 0.25, 0.625, 0.25, 0.625, 0.5, 0.375, 0.5])
me_cube_033.materials.append(mat_material)
me_cube_033.use_mirror_vertex_groups = False
me_cube_033.update()
me_cube_034 = bpy.data.meshes.new('Cube.034')
me_cube_034.from_pydata([(1.0, 1.0, 1.0), (1.0, 1.0, -1.0), (1.0, -1.0, 1.0), (1.0, -1.0, -1.0), (-1.0, 1.0, 1.0), (-1.0, 1.0, -1.0), (-1.0, -1.0, 1.0), (-1.0, -1.0, -1.0)], [], [(0, 4, 6, 2), (3, 2, 6, 7), (7, 6, 4, 5), (5, 1, 3, 7), (1, 0, 2, 3), (5, 4, 0, 1)])
_uv = me_cube_034.uv_layers.new(name='UVMap')
_uv.uv.foreach_set('vector', [0.625, 0.5, 0.875, 0.5, 0.875, 0.75, 0.625, 0.75, 0.375, 0.75, 0.625, 0.75, 0.625, 1.0, 0.375, 1.0, 0.375, 0.0, 0.625, 0.0, 0.625, 0.25, 0.375, 0.25, 0.125, 0.5, 0.375, 0.5, 0.375, 0.75, 0.125, 0.75, 0.375, 0.5, 0.625, 0.5, 0.625, 0.75, 0.375, 0.75, 0.375, 0.25, 0.625, 0.25, 0.625, 0.5, 0.375, 0.5])
me_cube_034.materials.append(mat_material)
me_cube_034.use_mirror_vertex_groups = False
me_cube_034.update()
me_cube_035 = bpy.data.meshes.new('Cube.035')
me_cube_035.from_pydata([(1.0, 1.0, 1.0), (1.0, 1.0, -1.0), (1.0, -1.0, 1.0), (1.0, -1.0, -1.0), (-1.0, 1.0, 1.0), (-1.0, 1.0, -1.0), (-1.0, -1.0, 1.0), (-1.0, -1.0, -1.0)], [], [(0, 4, 6, 2), (3, 2, 6, 7), (7, 6, 4, 5), (5, 1, 3, 7), (1, 0, 2, 3), (5, 4, 0, 1)])
_uv = me_cube_035.uv_layers.new(name='UVMap')
_uv.uv.foreach_set('vector', [0.625, 0.5, 0.875, 0.5, 0.875, 0.75, 0.625, 0.75, 0.375, 0.75, 0.625, 0.75, 0.625, 1.0, 0.375, 1.0, 0.375, 0.0, 0.625, 0.0, 0.625, 0.25, 0.375, 0.25, 0.125, 0.5, 0.375, 0.5, 0.375, 0.75, 0.125, 0.75, 0.375, 0.5, 0.625, 0.5, 0.625, 0.75, 0.375, 0.75, 0.375, 0.25, 0.625, 0.25, 0.625, 0.5, 0.375, 0.5])
me_cube_035.materials.append(mat_material)
me_cube_035.use_mirror_vertex_groups = False
me_cube_035.update()
me_cube_036 = bpy.data.meshes.new('Cube.036')
me_cube_036.from_pydata([(1.0, 1.0, 1.0), (1.0, 1.0, -1.0), (1.0, -1.0, 1.0), (1.0, -1.0, -1.0), (-1.0, 1.0, 1.0), (-1.0, 1.0, -1.0), (-1.0, -1.0, 1.0), (-1.0, -1.0, -1.0)], [], [(0, 4, 6, 2), (3, 2, 6, 7), (7, 6, 4, 5), (5, 1, 3, 7), (1, 0, 2, 3), (5, 4, 0, 1)])
_uv = me_cube_036.uv_layers.new(name='UVMap')
_uv.uv.foreach_set('vector', [0.625, 0.5, 0.875, 0.5, 0.875, 0.75, 0.625, 0.75, 0.375, 0.75, 0.625, 0.75, 0.625, 1.0, 0.375, 1.0, 0.375, 0.0, 0.625, 0.0, 0.625, 0.25, 0.375, 0.25, 0.125, 0.5, 0.375, 0.5, 0.375, 0.75, 0.125, 0.75, 0.375, 0.5, 0.625, 0.5, 0.625, 0.75, 0.375, 0.75, 0.375, 0.25, 0.625, 0.25, 0.625, 0.5, 0.375, 0.5])
me_cube_036.materials.append(mat_material)
me_cube_036.use_mirror_vertex_groups = False
me_cube_036.update()
me_cube_037 = bpy.data.meshes.new('Cube.037')
me_cube_037.from_pydata([(1.0, 1.0, 1.0), (1.0, 1.0, -1.0), (1.0, -1.0, 1.0), (1.0, -1.0, -1.0), (-1.0, 1.0, 1.0), (-1.0, 1.0, -1.0), (-1.0, -1.0, 1.0), (-1.0, -1.0, -1.0)], [], [(0, 4, 6, 2), (3, 2, 6, 7), (7, 6, 4, 5), (5, 1, 3, 7), (1, 0, 2, 3), (5, 4, 0, 1)])
_uv = me_cube_037.uv_layers.new(name='UVMap')
_uv.uv.foreach_set('vector', [0.625, 0.5, 0.875, 0.5, 0.875, 0.75, 0.625, 0.75, 0.375, 0.75, 0.625, 0.75, 0.625, 1.0, 0.375, 1.0, 0.375, 0.0, 0.625, 0.0, 0.625, 0.25, 0.375, 0.25, 0.125, 0.5, 0.375, 0.5, 0.375, 0.75, 0.125, 0.75, 0.375, 0.5, 0.625, 0.5, 0.625, 0.75, 0.375, 0.75, 0.375, 0.25, 0.625, 0.25, 0.625, 0.5, 0.375, 0.5])
me_cube_037.materials.append(mat_material)
me_cube_037.use_mirror_vertex_groups = False
me_cube_037.update()
me_cube_038 = bpy.data.meshes.new('Cube.038')
me_cube_038.from_pydata([(1.0, 1.0, 1.0), (1.0, 1.0, -1.0), (1.0, -1.0, 1.0), (1.0, -1.0, -1.0), (-1.0, 1.0, 1.0), (-1.0, 1.0, -1.0), (-1.0, -1.0, 1.0), (-1.0, -1.0, -1.0)], [], [(0, 4, 6, 2), (3, 2, 6, 7), (7, 6, 4, 5), (5, 1, 3, 7), (1, 0, 2, 3), (5, 4, 0, 1)])
_uv = me_cube_038.uv_layers.new(name='UVMap')
_uv.uv.foreach_set('vector', [0.625, 0.5, 0.875, 0.5, 0.875, 0.75, 0.625, 0.75, 0.375, 0.75, 0.625, 0.75, 0.625, 1.0, 0.375, 1.0, 0.375, 0.0, 0.625, 0.0, 0.625, 0.25, 0.375, 0.25, 0.125, 0.5, 0.375, 0.5, 0.375, 0.75, 0.125, 0.75, 0.375, 0.5, 0.625, 0.5, 0.625, 0.75, 0.375, 0.75, 0.375, 0.25, 0.625, 0.25, 0.625, 0.5, 0.375, 0.5])
me_cube_038.materials.append(mat_material)
me_cube_038.use_mirror_vertex_groups = False
me_cube_038.update()
me_cube_039 = bpy.data.meshes.new('Cube.039')
me_cube_039.from_pydata([(1.0, 1.0, 1.0), (1.0, 1.0, -1.0), (1.0, -1.0, 1.0), (1.0, -1.0, -1.0), (-1.0, 1.0, 1.0), (-1.0, 1.0, -1.0), (-1.0, -1.0, 1.0), (-1.0, -1.0, -1.0)], [], [(0, 4, 6, 2), (3, 2, 6, 7), (7, 6, 4, 5), (5, 1, 3, 7), (1, 0, 2, 3), (5, 4, 0, 1)])
_uv = me_cube_039.uv_layers.new(name='UVMap')
_uv.uv.foreach_set('vector', [0.625, 0.5, 0.875, 0.5, 0.875, 0.75, 0.625, 0.75, 0.375, 0.75, 0.625, 0.75, 0.625, 1.0, 0.375, 1.0, 0.375, 0.0, 0.625, 0.0, 0.625, 0.25, 0.375, 0.25, 0.125, 0.5, 0.375, 0.5, 0.375, 0.75, 0.125, 0.75, 0.375, 0.5, 0.625, 0.5, 0.625, 0.75, 0.375, 0.75, 0.375, 0.25, 0.625, 0.25, 0.625, 0.5, 0.375, 0.5])
me_cube_039.materials.append(mat_material)
me_cube_039.use_mirror_vertex_groups = False
me_cube_039.update()
me_cube_040 = bpy.data.meshes.new('Cube.040')
me_cube_040.from_pydata([(1.0, 1.0, 1.0), (1.0, 1.0, -1.0), (1.0, -1.0, 1.0), (1.0, -1.0, -1.0), (-1.0, 1.0, 1.0), (-1.0, 1.0, -1.0), (-1.0, -1.0, 1.0), (-1.0, -1.0, -1.0)], [], [(0, 4, 6, 2), (3, 2, 6, 7), (7, 6, 4, 5), (5, 1, 3, 7), (1, 0, 2, 3), (5, 4, 0, 1)])
_uv = me_cube_040.uv_layers.new(name='UVMap')
_uv.uv.foreach_set('vector', [0.625, 0.5, 0.875, 0.5, 0.875, 0.75, 0.625, 0.75, 0.375, 0.75, 0.625, 0.75, 0.625, 1.0, 0.375, 1.0, 0.375, 0.0, 0.625, 0.0, 0.625, 0.25, 0.375, 0.25, 0.125, 0.5, 0.375, 0.5, 0.375, 0.75, 0.125, 0.75, 0.375, 0.5, 0.625, 0.5, 0.625, 0.75, 0.375, 0.75, 0.375, 0.25, 0.625, 0.25, 0.625, 0.5, 0.375, 0.5])
me_cube_040.materials.append(mat_material)
me_cube_040.use_mirror_vertex_groups = False
me_cube_040.update()
me_cube_041 = bpy.data.meshes.new('Cube.041')
me_cube_041.from_pydata([(1.0, 1.0, 1.0), (1.0, 1.0, -1.0), (1.0, -1.0, 1.0), (1.0, -1.0, -1.0), (-1.0, 1.0, 1.0), (-1.0, 1.0, -1.0), (-1.0, -1.0, 1.0), (-1.0, -1.0, -1.0)], [], [(0, 4, 6, 2), (3, 2, 6, 7), (7, 6, 4, 5), (5, 1, 3, 7), (1, 0, 2, 3), (5, 4, 0, 1)])
_uv = me_cube_041.uv_layers.new(name='UVMap')
_uv.uv.foreach_set('vector', [0.625, 0.5, 0.875, 0.5, 0.875, 0.75, 0.625, 0.75, 0.375, 0.75, 0.625, 0.75, 0.625, 1.0, 0.375, 1.0, 0.375, 0.0, 0.625, 0.0, 0.625, 0.25, 0.375, 0.25, 0.125, 0.5, 0.375, 0.5, 0.375, 0.75, 0.125, 0.75, 0.375, 0.5, 0.625, 0.5, 0.625, 0.75, 0.375, 0.75, 0.375, 0.25, 0.625, 0.25, 0.625, 0.5, 0.375, 0.5])
me_cube_041.materials.append(mat_material)
me_cube_041.use_mirror_vertex_groups = False
me_cube_041.update()
me_cube_042 = bpy.data.meshes.new('Cube.042')
me_cube_042.from_pydata([(1.0, 1.0, 1.0), (1.0, 1.0, -1.0), (1.0, -1.0, 1.0), (1.0, -1.0, -1.0), (-1.0, 1.0, 1.0), (-1.0, 1.0, -1.0), (-1.0, -1.0, 1.0), (-1.0, -1.0, -1.0)], [], [(0, 4, 6, 2), (3, 2, 6, 7), (7, 6, 4, 5), (5, 1, 3, 7), (1, 0, 2, 3), (5, 4, 0, 1)])
_uv = me_cube_042.uv_layers.new(name='UVMap')
_uv.uv.foreach_set('vector', [0.625, 0.5, 0.875, 0.5, 0.875, 0.75, 0.625, 0.75, 0.375, 0.75, 0.625, 0.75, 0.625, 1.0, 0.375, 1.0, 0.375, 0.0, 0.625, 0.0, 0.625, 0.25, 0.375, 0.25, 0.125, 0.5, 0.375, 0.5, 0.375, 0.75, 0.125, 0.75, 0.375, 0.5, 0.625, 0.5, 0.625, 0.75, 0.375, 0.75, 0.375, 0.25, 0.625, 0.25, 0.625, 0.5, 0.375, 0.5])
me_cube_042.materials.append(mat_material)
me_cube_042.use_mirror_vertex_groups = False
me_cube_042.update()
me_cube_043 = bpy.data.meshes.new('Cube.043')
me_cube_043.from_pydata([(1.0, 1.0, 1.0), (1.0, 1.0, -1.0), (1.0, -1.0, 1.0), (1.0, -1.0, -1.0), (-1.0, 1.0, 1.0), (-1.0, 1.0, -1.0), (-1.0, -1.0, 1.0), (-1.0, -1.0, -1.0)], [], [(0, 4, 6, 2), (3, 2, 6, 7), (7, 6, 4, 5), (5, 1, 3, 7), (1, 0, 2, 3), (5, 4, 0, 1)])
_uv = me_cube_043.uv_layers.new(name='UVMap')
_uv.uv.foreach_set('vector', [0.625, 0.5, 0.875, 0.5, 0.875, 0.75, 0.625, 0.75, 0.375, 0.75, 0.625, 0.75, 0.625, 1.0, 0.375, 1.0, 0.375, 0.0, 0.625, 0.0, 0.625, 0.25, 0.375, 0.25, 0.125, 0.5, 0.375, 0.5, 0.375, 0.75, 0.125, 0.75, 0.375, 0.5, 0.625, 0.5, 0.625, 0.75, 0.375, 0.75, 0.375, 0.25, 0.625, 0.25, 0.625, 0.5, 0.375, 0.5])
me_cube_043.materials.append(mat_material)
me_cube_043.use_mirror_vertex_groups = False
me_cube_043.update()
me_cube_044 = bpy.data.meshes.new('Cube.044')
me_cube_044.from_pydata([(1.0, 1.0, 1.0), (1.0, 1.0, -1.0), (1.0, -1.0, 1.0), (1.0, -1.0, -1.0), (-1.0, 1.0, 1.0), (-1.0, 1.0, -1.0), (-1.0, -1.0, 1.0), (-1.0, -1.0, -1.0)], [], [(0, 4, 6, 2), (3, 2, 6, 7), (7, 6, 4, 5), (5, 1, 3, 7), (1, 0, 2, 3), (5, 4, 0, 1)])
_uv = me_cube_044.uv_layers.new(name='UVMap')
_uv.uv.foreach_set('vector', [0.625, 0.5, 0.875, 0.5, 0.875, 0.75, 0.625, 0.75, 0.375, 0.75, 0.625, 0.75, 0.625, 1.0, 0.375, 1.0, 0.375, 0.0, 0.625, 0.0, 0.625, 0.25, 0.375, 0.25, 0.125, 0.5, 0.375, 0.5, 0.375, 0.75, 0.125, 0.75, 0.375, 0.5, 0.625, 0.5, 0.625, 0.75, 0.375, 0.75, 0.375, 0.25, 0.625, 0.25, 0.625, 0.5, 0.375, 0.5])
me_cube_044.materials.append(mat_material)
me_cube_044.use_mirror_vertex_groups = False
me_cube_044.update()
me_cube_045 = bpy.data.meshes.new('Cube.045')
me_cube_045.from_pydata([(1.0, 1.0, 1.0), (1.0, 1.0, -1.0), (1.0, -1.0, 1.0), (1.0, -1.0, -1.0), (-1.0, 1.0, 1.0), (-1.0, 1.0, -1.0), (-1.0, -1.0, 1.0), (-1.0, -1.0, -1.0)], [], [(0, 4, 6, 2), (3, 2, 6, 7), (7, 6, 4, 5), (5, 1, 3, 7), (1, 0, 2, 3), (5, 4, 0, 1)])
_uv = me_cube_045.uv_layers.new(name='UVMap')
_uv.uv.foreach_set('vector', [0.625, 0.5, 0.875, 0.5, 0.875, 0.75, 0.625, 0.75, 0.375, 0.75, 0.625, 0.75, 0.625, 1.0, 0.375, 1.0, 0.375, 0.0, 0.625, 0.0, 0.625, 0.25, 0.375, 0.25, 0.125, 0.5, 0.375, 0.5, 0.375, 0.75, 0.125, 0.75, 0.375, 0.5, 0.625, 0.5, 0.625, 0.75, 0.375, 0.75, 0.375, 0.25, 0.625, 0.25, 0.625, 0.5, 0.375, 0.5])
me_cube_045.materials.append(mat_material)
me_cube_045.use_mirror_vertex_groups = False
me_cube_045.update()
me_cube_046 = bpy.data.meshes.new('Cube.046')
me_cube_046.from_pydata([(1.0, 1.0, 1.0), (1.0, 1.0, -1.0), (1.0, -1.0, 1.0), (1.0, -1.0, -1.0), (-1.0, 1.0, 1.0), (-1.0, 1.0, -1.0), (-1.0, -1.0, 1.0), (-1.0, -1.0, -1.0)], [], [(0, 4, 6, 2), (3, 2, 6, 7), (7, 6, 4, 5), (5, 1, 3, 7), (1, 0, 2, 3), (5, 4, 0, 1)])
_uv = me_cube_046.uv_layers.new(name='UVMap')
_uv.uv.foreach_set('vector', [0.625, 0.5, 0.875, 0.5, 0.875, 0.75, 0.625, 0.75, 0.375, 0.75, 0.625, 0.75, 0.625, 1.0, 0.375, 1.0, 0.375, 0.0, 0.625, 0.0, 0.625, 0.25, 0.375, 0.25, 0.125, 0.5, 0.375, 0.5, 0.375, 0.75, 0.125, 0.75, 0.375, 0.5, 0.625, 0.5, 0.625, 0.75, 0.375, 0.75, 0.375, 0.25, 0.625, 0.25, 0.625, 0.5, 0.375, 0.5])
me_cube_046.materials.append(mat_material)
me_cube_046.use_mirror_vertex_groups = False
me_cube_046.update()
me_plane = bpy.data.meshes.new('Plane')
me_plane.from_pydata([(-1.0, -1.0, 0.0), (1.0, -1.0, 0.0), (-1.0, 1.0, 0.0), (1.0, 1.0, 0.0)], [], [(0, 1, 3, 2)])
_uv = me_plane.uv_layers.new(name='UVMap')
_uv.uv.foreach_set('vector', [0.0, 0.0, 1.0, 0.0, 1.0, 1.0, 0.0, 1.0])
me_plane.update()

# ---- objects
ob_cylinder = bpy.data.objects.new('Cylinder', me_cube)
ob_light = bpy.data.objects.new('Light', light_light)
ob_camera = bpy.data.objects.new('Camera', cam_camera)
ob_cylinder_001 = bpy.data.objects.new('Cylinder.001', me_cube_005)
ob_cylinder_002 = bpy.data.objects.new('Cylinder.002', me_cube_006)
ob_cylinder_003 = bpy.data.objects.new('Cylinder.003', me_cube_007)
ob_cylinder_004 = bpy.data.objects.new('Cylinder.004', me_cube_008)
ob_cylinder_005 = bpy.data.objects.new('Cylinder.005', me_cube_009)
ob_cylinder_007 = bpy.data.objects.new('Cylinder.007', me_cube_011)
ob_cylinder_008 = bpy.data.objects.new('Cylinder.008', me_cube_012)
ob_cylinder_009 = bpy.data.objects.new('Cylinder.009', me_cube_013)
ob_cylinder_010 = bpy.data.objects.new('Cylinder.010', me_cube_014)
ob_cylinder_011 = bpy.data.objects.new('Cylinder.011', me_cube_015)
ob_cylinder_006 = bpy.data.objects.new('Cylinder.006', me_cube_016)
ob_cylinder_012 = bpy.data.objects.new('Cylinder.012', me_cube_017)
ob_cylinder_013 = bpy.data.objects.new('Cylinder.013', me_cube_018)
ob_cylinder_014 = bpy.data.objects.new('Cylinder.014', me_cube_019)
ob_cylinder_015 = bpy.data.objects.new('Cylinder.015', me_cube_020)
ob_cylinder_016 = bpy.data.objects.new('Cylinder.016', me_cube_021)
ob_cylinder_017 = bpy.data.objects.new('Cylinder.017', me_cube_022)
ob_cylinder_018 = bpy.data.objects.new('Cylinder.018', me_cube_023)
ob_cylinder_019 = bpy.data.objects.new('Cylinder.019', me_cube_024)
ob_cylinder_020 = bpy.data.objects.new('Cylinder.020', me_cube_025)
ob_cylinder_021 = bpy.data.objects.new('Cylinder.021', me_cube_026)
ob_cylinder_022 = bpy.data.objects.new('Cylinder.022', me_cube_027)
ob_cylinder_023 = bpy.data.objects.new('Cylinder.023', me_cube_028)
ob_cylinder_024 = bpy.data.objects.new('Cylinder.024', me_cube_029)
ob_cylinder_025 = bpy.data.objects.new('Cylinder.025', me_cube_030)
ob_cylinder_026 = bpy.data.objects.new('Cylinder.026', me_cube_031)
ob_cylinder_027 = bpy.data.objects.new('Cylinder.027', me_cube_032)
ob_cylinder_028 = bpy.data.objects.new('Cylinder.028', me_cube_033)
ob_cylinder_029 = bpy.data.objects.new('Cylinder.029', me_cube_034)
ob_cylinder_030 = bpy.data.objects.new('Cylinder.030', me_cube_035)
ob_cylinder_031 = bpy.data.objects.new('Cylinder.031', me_cube_036)
ob_cylinder_032 = bpy.data.objects.new('Cylinder.032', me_cube_037)
ob_cylinder_033 = bpy.data.objects.new('Cylinder.033', me_cube_038)
ob_cylinder_034 = bpy.data.objects.new('Cylinder.034', me_cube_039)
ob_cylinder_035 = bpy.data.objects.new('Cylinder.035', me_cube_040)
ob_cylinder_036 = bpy.data.objects.new('Cylinder.036', me_cube_041)
ob_cylinder_037 = bpy.data.objects.new('Cylinder.037', me_cube_042)
ob_cylinder_038 = bpy.data.objects.new('Cylinder.038', me_cube_043)
ob_cylinder_039 = bpy.data.objects.new('Cylinder.039', me_cube_044)
ob_cylinder_040 = bpy.data.objects.new('Cylinder.040', me_cube_045)
ob_cylinder_041 = bpy.data.objects.new('Cylinder.041', me_cube_046)
ob_plane = bpy.data.objects.new('Plane', me_plane)

# ---- transforms, parenting, visibility, modifiers, constraints
ob_cylinder.location = (-4.768e-07, 7.5, 1.0)
ob_cylinder.rotation_euler = (0.0, -0.0, 1.571)
ob_cylinder.lock_rotations_4d = False
ob_cylinder.empty_display_type = 'ARROWS'
ob_cylinder.lineart.crease_threshold = 0.0
ob_light.location = (4.076, 1.005, 5.904)
ob_light.rotation_euler = (0.6503, 0.05522, 1.866)
ob_light.lock_rotations_4d = False
ob_light.empty_display_type = 'ARROWS'
ob_light.color = (0.0, 0.0, 0.0, 0.0)
ob_light.lineart.crease_threshold = 0.0
ob_camera.location = (7.342, -6.974, 8.003)
ob_camera.rotation_euler = (1.109, 0.0, 0.8149)
ob_camera.lock_rotations_4d = False
ob_camera.empty_display_type = 'ARROWS'
ob_camera.color = (0.0, 0.0, 0.0, 0.0)
ob_camera.display_type = 'WIRE'
ob_camera.lineart.crease_threshold = 0.0
ob_cylinder_001.location = (0.0, 4.5, 1.0)
ob_cylinder_001.rotation_euler = (0.0, -0.0, 1.571)
ob_cylinder_001.lock_rotations_4d = False
ob_cylinder_001.empty_display_type = 'ARROWS'
ob_cylinder_001.lineart.crease_threshold = 0.0
ob_cylinder_002.location = (-1.192e-07, 1.5, 1.0)
ob_cylinder_002.rotation_euler = (0.0, -0.0, 1.571)
ob_cylinder_002.lock_rotations_4d = False
ob_cylinder_002.empty_display_type = 'ARROWS'
ob_cylinder_002.lineart.crease_threshold = 0.0
ob_cylinder_003.location = (1.192e-07, -1.5, 1.0)
ob_cylinder_003.rotation_euler = (0.0, -0.0, 1.571)
ob_cylinder_003.lock_rotations_4d = False
ob_cylinder_003.empty_display_type = 'ARROWS'
ob_cylinder_003.lineart.crease_threshold = 0.0
ob_cylinder_004.location = (0.0, -4.5, 1.0)
ob_cylinder_004.rotation_euler = (0.0, -0.0, 1.571)
ob_cylinder_004.lock_rotations_4d = False
ob_cylinder_004.empty_display_type = 'ARROWS'
ob_cylinder_004.lineart.crease_threshold = 0.0
ob_cylinder_005.location = (4.768e-07, -7.5, 1.0)
ob_cylinder_005.rotation_euler = (0.0, -0.0, 1.571)
ob_cylinder_005.lock_rotations_4d = False
ob_cylinder_005.empty_display_type = 'ARROWS'
ob_cylinder_005.lineart.crease_threshold = 0.0
ob_cylinder_007.location = (-4.768e-07, 6.0, 3.0)
ob_cylinder_007.rotation_euler = (0.0, -0.0, 1.571)
ob_cylinder_007.lock_rotations_4d = False
ob_cylinder_007.empty_display_type = 'ARROWS'
ob_cylinder_007.lineart.crease_threshold = 0.0
ob_cylinder_008.location = (-2.384e-07, 3.0, 3.0)
ob_cylinder_008.rotation_euler = (0.0, -0.0, 1.571)
ob_cylinder_008.lock_rotations_4d = False
ob_cylinder_008.empty_display_type = 'ARROWS'
ob_cylinder_008.lineart.crease_threshold = 0.0
ob_cylinder_009.location = (0.0, 0.0, 3.0)
ob_cylinder_009.rotation_euler = (0.0, -0.0, 1.571)
ob_cylinder_009.lock_rotations_4d = False
ob_cylinder_009.empty_display_type = 'ARROWS'
ob_cylinder_009.lineart.crease_threshold = 0.0
ob_cylinder_010.location = (2.384e-07, -3.0, 3.0)
ob_cylinder_010.rotation_euler = (0.0, -0.0, 1.571)
ob_cylinder_010.lock_rotations_4d = False
ob_cylinder_010.empty_display_type = 'ARROWS'
ob_cylinder_010.lineart.crease_threshold = 0.0
ob_cylinder_011.location = (4.768e-07, -6.0, 3.0)
ob_cylinder_011.rotation_euler = (0.0, -0.0, 1.571)
ob_cylinder_011.lock_rotations_4d = False
ob_cylinder_011.empty_display_type = 'ARROWS'
ob_cylinder_011.lineart.crease_threshold = 0.0
ob_cylinder_006.location = (0.0, 4.5, 5.0)
ob_cylinder_006.rotation_euler = (0.0, -0.0, 1.571)
ob_cylinder_006.lock_rotations_4d = False
ob_cylinder_006.empty_display_type = 'ARROWS'
ob_cylinder_006.lineart.crease_threshold = 0.0
ob_cylinder_012.location = (-1.192e-07, 1.5, 5.0)
ob_cylinder_012.rotation_euler = (0.0, -0.0, 1.571)
ob_cylinder_012.lock_rotations_4d = False
ob_cylinder_012.empty_display_type = 'ARROWS'
ob_cylinder_012.lineart.crease_threshold = 0.0
ob_cylinder_013.location = (1.192e-07, -1.5, 5.0)
ob_cylinder_013.rotation_euler = (0.0, -0.0, 1.571)
ob_cylinder_013.lock_rotations_4d = False
ob_cylinder_013.empty_display_type = 'ARROWS'
ob_cylinder_013.lineart.crease_threshold = 0.0
ob_cylinder_014.location = (0.0, -4.5, 5.0)
ob_cylinder_014.rotation_euler = (0.0, -0.0, 1.571)
ob_cylinder_014.lock_rotations_4d = False
ob_cylinder_014.empty_display_type = 'ARROWS'
ob_cylinder_014.lineart.crease_threshold = 0.0
ob_cylinder_015.location = (-2.384e-07, 3.0, 7.0)
ob_cylinder_015.rotation_euler = (0.0, -0.0, 1.571)
ob_cylinder_015.lock_rotations_4d = False
ob_cylinder_015.empty_display_type = 'ARROWS'
ob_cylinder_015.lineart.crease_threshold = 0.0
ob_cylinder_016.location = (0.0, 0.0, 7.0)
ob_cylinder_016.rotation_euler = (0.0, -0.0, 1.571)
ob_cylinder_016.lock_rotations_4d = False
ob_cylinder_016.empty_display_type = 'ARROWS'
ob_cylinder_016.lineart.crease_threshold = 0.0
ob_cylinder_017.location = (2.384e-07, -3.0, 7.0)
ob_cylinder_017.rotation_euler = (0.0, -0.0, 1.571)
ob_cylinder_017.lock_rotations_4d = False
ob_cylinder_017.empty_display_type = 'ARROWS'
ob_cylinder_017.lineart.crease_threshold = 0.0
ob_cylinder_018.location = (-1.192e-07, 1.5, 9.0)
ob_cylinder_018.rotation_euler = (0.0, -0.0, 1.571)
ob_cylinder_018.lock_rotations_4d = False
ob_cylinder_018.empty_display_type = 'ARROWS'
ob_cylinder_018.lineart.crease_threshold = 0.0
ob_cylinder_019.location = (1.192e-07, -1.5, 9.0)
ob_cylinder_019.rotation_euler = (0.0, -0.0, 1.571)
ob_cylinder_019.lock_rotations_4d = False
ob_cylinder_019.empty_display_type = 'ARROWS'
ob_cylinder_019.lineart.crease_threshold = 0.0
ob_cylinder_020.location = (0.0, 0.0, 11.0)
ob_cylinder_020.rotation_euler = (0.0, -0.0, 1.571)
ob_cylinder_020.lock_rotations_4d = False
ob_cylinder_020.empty_display_type = 'ARROWS'
ob_cylinder_020.lineart.crease_threshold = 0.0
ob_cylinder_021.location = (-4.768e-07, 7.5, 1.0)
ob_cylinder_021.rotation_euler = (0.0, -0.0, 1.571)
ob_cylinder_021.lock_rotations_4d = False
ob_cylinder_021.empty_display_type = 'ARROWS'
ob_cylinder_021.lineart.crease_threshold = 0.0
ob_cylinder_022.location = (0.0, 4.5, 1.0)
ob_cylinder_022.rotation_euler = (0.0, -0.0, 1.571)
ob_cylinder_022.lock_rotations_4d = False
ob_cylinder_022.empty_display_type = 'ARROWS'
ob_cylinder_022.lineart.crease_threshold = 0.0
ob_cylinder_023.location = (-1.192e-07, 1.5, 1.0)
ob_cylinder_023.rotation_euler = (0.0, -0.0, 1.571)
ob_cylinder_023.lock_rotations_4d = False
ob_cylinder_023.empty_display_type = 'ARROWS'
ob_cylinder_023.lineart.crease_threshold = 0.0
ob_cylinder_024.location = (1.192e-07, -1.5, 1.0)
ob_cylinder_024.rotation_euler = (0.0, -0.0, 1.571)
ob_cylinder_024.lock_rotations_4d = False
ob_cylinder_024.empty_display_type = 'ARROWS'
ob_cylinder_024.lineart.crease_threshold = 0.0
ob_cylinder_025.location = (0.0, -4.5, 1.0)
ob_cylinder_025.rotation_euler = (0.0, -0.0, 1.571)
ob_cylinder_025.lock_rotations_4d = False
ob_cylinder_025.empty_display_type = 'ARROWS'
ob_cylinder_025.lineart.crease_threshold = 0.0
ob_cylinder_026.location = (4.768e-07, -7.5, 1.0)
ob_cylinder_026.rotation_euler = (0.0, -0.0, 1.571)
ob_cylinder_026.lock_rotations_4d = False
ob_cylinder_026.empty_display_type = 'ARROWS'
ob_cylinder_026.lineart.crease_threshold = 0.0
ob_cylinder_027.location = (-4.768e-07, 6.0, 3.0)
ob_cylinder_027.rotation_euler = (0.0, -0.0, 1.571)
ob_cylinder_027.lock_rotations_4d = False
ob_cylinder_027.empty_display_type = 'ARROWS'
ob_cylinder_027.lineart.crease_threshold = 0.0
ob_cylinder_028.location = (-2.384e-07, 3.0, 3.0)
ob_cylinder_028.rotation_euler = (0.0, -0.0, 1.571)
ob_cylinder_028.lock_rotations_4d = False
ob_cylinder_028.empty_display_type = 'ARROWS'
ob_cylinder_028.lineart.crease_threshold = 0.0
ob_cylinder_029.location = (0.0, 0.0, 3.0)
ob_cylinder_029.rotation_euler = (0.0, -0.0, 1.571)
ob_cylinder_029.lock_rotations_4d = False
ob_cylinder_029.empty_display_type = 'ARROWS'
ob_cylinder_029.lineart.crease_threshold = 0.0
ob_cylinder_030.location = (2.384e-07, -3.0, 3.0)
ob_cylinder_030.rotation_euler = (0.0, -0.0, 1.571)
ob_cylinder_030.lock_rotations_4d = False
ob_cylinder_030.empty_display_type = 'ARROWS'
ob_cylinder_030.lineart.crease_threshold = 0.0
ob_cylinder_031.location = (4.768e-07, -6.0, 3.0)
ob_cylinder_031.rotation_euler = (0.0, -0.0, 1.571)
ob_cylinder_031.lock_rotations_4d = False
ob_cylinder_031.empty_display_type = 'ARROWS'
ob_cylinder_031.lineart.crease_threshold = 0.0
ob_cylinder_032.location = (0.0, 4.5, 5.0)
ob_cylinder_032.rotation_euler = (0.0, -0.0, 1.571)
ob_cylinder_032.lock_rotations_4d = False
ob_cylinder_032.empty_display_type = 'ARROWS'
ob_cylinder_032.lineart.crease_threshold = 0.0
ob_cylinder_033.location = (-1.192e-07, 1.5, 5.0)
ob_cylinder_033.rotation_euler = (0.0, -0.0, 1.571)
ob_cylinder_033.lock_rotations_4d = False
ob_cylinder_033.empty_display_type = 'ARROWS'
ob_cylinder_033.lineart.crease_threshold = 0.0
ob_cylinder_034.location = (1.192e-07, -1.5, 5.0)
ob_cylinder_034.rotation_euler = (0.0, -0.0, 1.571)
ob_cylinder_034.lock_rotations_4d = False
ob_cylinder_034.empty_display_type = 'ARROWS'
ob_cylinder_034.lineart.crease_threshold = 0.0
ob_cylinder_035.location = (0.0, -4.5, 5.0)
ob_cylinder_035.rotation_euler = (0.0, -0.0, 1.571)
ob_cylinder_035.lock_rotations_4d = False
ob_cylinder_035.empty_display_type = 'ARROWS'
ob_cylinder_035.lineart.crease_threshold = 0.0
ob_cylinder_036.location = (-2.384e-07, 3.0, 7.0)
ob_cylinder_036.rotation_euler = (0.0, -0.0, 1.571)
ob_cylinder_036.lock_rotations_4d = False
ob_cylinder_036.empty_display_type = 'ARROWS'
ob_cylinder_036.lineart.crease_threshold = 0.0
ob_cylinder_037.location = (0.0, 0.0, 7.0)
ob_cylinder_037.rotation_euler = (0.0, -0.0, 1.571)
ob_cylinder_037.lock_rotations_4d = False
ob_cylinder_037.empty_display_type = 'ARROWS'
ob_cylinder_037.lineart.crease_threshold = 0.0
ob_cylinder_038.location = (2.384e-07, -3.0, 7.0)
ob_cylinder_038.rotation_euler = (0.0, -0.0, 1.571)
ob_cylinder_038.lock_rotations_4d = False
ob_cylinder_038.empty_display_type = 'ARROWS'
ob_cylinder_038.lineart.crease_threshold = 0.0
ob_cylinder_039.location = (-1.192e-07, 1.5, 9.0)
ob_cylinder_039.rotation_euler = (0.0, -0.0, 1.571)
ob_cylinder_039.lock_rotations_4d = False
ob_cylinder_039.empty_display_type = 'ARROWS'
ob_cylinder_039.lineart.crease_threshold = 0.0
ob_cylinder_040.location = (1.192e-07, -1.5, 9.0)
ob_cylinder_040.rotation_euler = (0.0, -0.0, 1.571)
ob_cylinder_040.lock_rotations_4d = False
ob_cylinder_040.empty_display_type = 'ARROWS'
ob_cylinder_040.lineart.crease_threshold = 0.0
ob_cylinder_041.location = (0.0, 0.0, 11.0)
ob_cylinder_041.rotation_euler = (0.0, -0.0, 1.571)
ob_cylinder_041.lock_rotations_4d = False
ob_cylinder_041.empty_display_type = 'ARROWS'
ob_cylinder_041.lineart.crease_threshold = 0.0
ob_plane.location = (0.0, 0.0, 0.0)
ob_plane.scale = (11.0, 11.0, 11.0)

# ---- collection membership
col_collection.objects.link(ob_cylinder)
col_collection.objects.link(ob_light)
col_collection.objects.link(ob_camera)
col_collection.objects.link(ob_cylinder_001)
col_collection.objects.link(ob_cylinder_002)
col_collection.objects.link(ob_cylinder_003)
col_collection.objects.link(ob_cylinder_004)
col_collection.objects.link(ob_cylinder_005)
col_collection.objects.link(ob_cylinder_007)
col_collection.objects.link(ob_cylinder_008)
col_collection.objects.link(ob_cylinder_009)
col_collection.objects.link(ob_cylinder_010)
col_collection.objects.link(ob_cylinder_011)
col_collection.objects.link(ob_cylinder_006)
col_collection.objects.link(ob_cylinder_012)
col_collection.objects.link(ob_cylinder_013)
col_collection.objects.link(ob_cylinder_014)
col_collection.objects.link(ob_cylinder_015)
col_collection.objects.link(ob_cylinder_016)
col_collection.objects.link(ob_cylinder_017)
col_collection.objects.link(ob_cylinder_018)
col_collection.objects.link(ob_cylinder_019)
col_collection.objects.link(ob_cylinder_020)
col_collection.objects.link(ob_cylinder_021)
col_collection.objects.link(ob_cylinder_022)
col_collection.objects.link(ob_cylinder_023)
col_collection.objects.link(ob_cylinder_024)
col_collection.objects.link(ob_cylinder_025)
col_collection.objects.link(ob_cylinder_026)
col_collection.objects.link(ob_cylinder_027)
col_collection.objects.link(ob_cylinder_028)
col_collection.objects.link(ob_cylinder_029)
col_collection.objects.link(ob_cylinder_030)
col_collection.objects.link(ob_cylinder_031)
col_collection.objects.link(ob_cylinder_032)
col_collection.objects.link(ob_cylinder_033)
col_collection.objects.link(ob_cylinder_034)
col_collection.objects.link(ob_cylinder_035)
col_collection.objects.link(ob_cylinder_036)
col_collection.objects.link(ob_cylinder_037)
col_collection.objects.link(ob_cylinder_038)
col_collection.objects.link(ob_cylinder_039)
col_collection.objects.link(ob_cylinder_040)
col_collection.objects.link(ob_cylinder_041)
col_collection.objects.link(ob_plane)

# ---- scene / render settings (as saved in the file)
scene.camera = ob_camera
scene.frame_start = 1; scene.frame_end = 250; scene.frame_set(1)
scene.render.engine = 'BLENDER_EEVEE_NEXT'
scene.cycles.sampling_pattern = 'TABULATED_SOBOL'
scene.view_settings.view_transform = 'Filmic'
bpy.context.view_layer.update()
